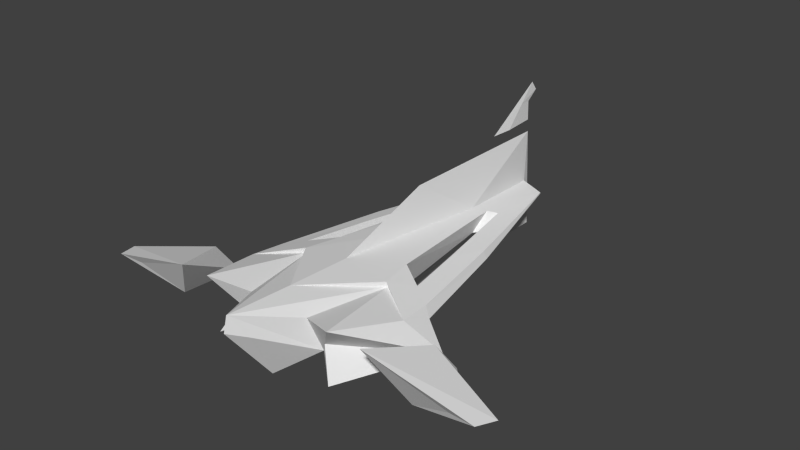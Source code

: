 # Source: TRex.blend  (saved by Blender 2.76.0; exported with 4.5.12 LTS)
import bpy
from mathutils import Matrix  # noqa: F401  (used for matrix-valued properties, if any)

bpy.ops.wm.read_factory_settings(use_empty=True)
scene = bpy.context.scene
scene.name = 'Scene'

# ---- collections
col_collection_1 = bpy.data.collections.new('Collection 1'); scene.collection.children.link(col_collection_1)

# ---- materials (node trees are filled in below, after node groups)
mat_color = bpy.data.materials.new('Color')
mat_color.alpha_threshold = 0.0
mat_color.use_transparent_shadow = False
mat_color.roughness = 0.5
mat_default = bpy.data.materials.new('Default')
mat_default.alpha_threshold = 0.0
mat_default.use_transparent_shadow = False
mat_default.roughness = 0.5
mat_pixelcolor_001 = bpy.data.materials.new('pixelcolor.001')
mat_pixelcolor_001.alpha_threshold = 0.0
mat_pixelcolor_001.use_transparent_shadow = False
mat_pixelcolor_001.roughness = 0.5

# ---- node groups
ng_auto_smooth = bpy.data.node_groups.new('Auto Smooth', 'GeometryNodeTree')
_s = ng_auto_smooth.interface.new_socket(name='Geometry', in_out='OUTPUT', socket_type='NodeSocketGeometry')
_s = ng_auto_smooth.interface.new_socket(name='Geometry', in_out='INPUT', socket_type='NodeSocketGeometry')
_s = ng_auto_smooth.interface.new_socket(name='Angle', in_out='INPUT', socket_type='NodeSocketFloat')
_s.subtype = 'ANGLE'
_s.min_value = 0.0
_s.max_value = 3.142
ng_auto_smooth.is_modifier = True
_N = ng_auto_smooth.nodes; _L = ng_auto_smooth.links
n0 = _N.new('NodeGroupOutput'); n0.name = 'Group Output'; n0.location = (480, -100)
n1 = _N.new('NodeGroupInput'); n1.name = 'Group Input'; n1.location = (-420, -300)
n2 = _N.new('NodeGroupInput'); n2.name = 'Group Input.001'; n2.location = (-60, -100)
n3 = _N.new('GeometryNodeSetShadeSmooth'); n3.name = 'Set Shade Smooth'; n3.location = (120, -100)
n3.domain = 'EDGE'
n4 = _N.new('GeometryNodeSetShadeSmooth'); n4.name = 'Set Shade Smooth.001'; n4.location = (300, -100)
n5 = _N.new('GeometryNodeInputMeshEdgeAngle'); n5.name = 'Edge Angle'; n5.location = (-420, -220)
n6 = _N.new('GeometryNodeInputEdgeSmooth'); n6.name = 'Is Edge Smooth'; n6.location = (-60, -160)
n7 = _N.new('GeometryNodeInputShadeSmooth'); n7.name = 'Is Face Smooth'; n7.location = (-240, -340)
n8 = _N.new('FunctionNodeBooleanMath'); n8.name = 'Boolean Math'; n8.location = (-60, -220)
n9 = _N.new('FunctionNodeCompare'); n9.name = 'Compare'; n9.location = (-240, -180)
n9.operation = 'LESS_EQUAL'
_L.new(n5.outputs[0], n9.inputs[0])
_L.new(n4.outputs[0], n0.inputs[0])
_L.new(n1.outputs[1], n9.inputs[1])
_L.new(n9.outputs[0], n8.inputs[0])
_L.new(n7.outputs[0], n8.inputs[1])
_L.new(n2.outputs[0], n3.inputs[0])
_L.new(n6.outputs[0], n3.inputs[1])
_L.new(n3.outputs[0], n4.inputs[0])
_L.new(n8.outputs[0], n3.inputs[2])
n0.is_active_output = True

# ---- material node trees

# ---- world
world_world = bpy.data.worlds.new('World'); scene.world = world_world
world_world.color = (0.05088, 0.05088, 0.05088)
world_world.use_sun_shadow = False
world_world.sun_shadow_jitter_overblur = 0.0
world_world.cycles.sampling_method = 'MANUAL'
world_world.cycles.sample_map_resolution = 256

# ---- meshes
me_t_rex_hull_000 = bpy.data.meshes.new('t-rex_hull.000')
me_t_rex_hull_000.from_pydata([(0.9591, -0.6594, -0.03188), (0.2992, 2.105, -0.02473), (0.3402, -1.556, 0.1587), (0.7258, -1.725, 0.2576), (0.9291, -0.9797, 0.09129), (0.2992, 2.103, -0.01216), (0.03122, 2.182, 0.02406), (0.1211, 1.101, 0.1222), (0.4188, -0.3186, 0.1773), (0.03124, 2.184, -0.03664), (0.2127, 0.9928, -0.08724), (0.09177, 0.085, -0.17), (0.5024, -0.6781, 0.1319), (0.2934, -0.08689, -0.1456), (0.4071, -1.432, -0.2062), (0.675, -1.669, -0.3384), (1.141, -0.6928, -0.302), (0.09531, -2.006, 0.08475), (0.3209, 1.276, 0.06215), (0.1181, 1.139, -0.09323), (0.8953, -0.6273, 0.06902), (0.4993, -0.7025, 0.1928), (0.5242, -1.54, -0.03583), (0.5543, 0.1754, 0.1016), (0.6818, -0.4875, 0.1203), (0.2348, 1.204, 0.08848), (0.6334, -0.362, -0.1109), (0.7089, 0.5478, -0.02985), (0.5304, 0.1838, -0.07954), (0.4495, -1.065, -0.4599), (0.6724, 0.5437, 0.04301), (0.3344, 1.07, -0.06628), (0.04414, -0.02939, 0.2098), (-0.9591, -0.6594, -0.03188), (-0.2992, 2.105, -0.02473), (-0.3402, -1.556, 0.1587), (-0.7258, -1.725, 0.2576), (-0.9291, -0.9797, 0.09129), (-0.2992, 2.103, -0.01216), (-0.03123, 2.182, 0.02406), (-3.609e-06, 0.2797, -0.5599), (-0.1211, 1.101, 0.1222), (-0.4188, -0.3186, 0.1773), (-0.03123, 2.184, -0.03664), (-0.2127, 0.9928, -0.08724), (-0.09176, 0.085, -0.17), (-0.5024, -0.6781, 0.1319), (-0.2934, -0.08689, -0.1456), (-0.4071, -1.432, -0.2062), (-0.675, -1.669, -0.3384), (-1.141, -0.6928, -0.302), (-0.09531, -2.006, 0.08475), (-0.321, 1.276, 0.06215), (-3.609e-06, -2.148, 0.3315), (-0.1181, 1.139, -0.09323), (-0.8953, -0.6273, 0.06902), (-3.609e-06, -0.6779, 0.2477), (-0.4993, -0.7025, 0.1928), (-3.609e-06, 2.251, 0.5793), (-0.5242, -1.54, -0.03583), (-3.609e-06, -1.404, 0.2848), (-0.5543, 0.1754, 0.1016), (-0.6818, -0.4875, 0.1203), (-0.2348, 1.204, 0.08848), (-3.609e-06, 0.3829, 0.6019), (-0.6334, -0.362, -0.1109), (-3.609e-06, -2.188, 0.1688), (-3.609e-06, 2.333, -0.5604), (-3.609e-06, -1.674, -0.4986), (-0.7089, 0.5478, -0.02985), (-0.5303, 0.1838, -0.07954), (-0.4495, -1.065, -0.4599), (-0.6724, 0.5437, 0.04301), (-0.3344, 1.07, -0.06628), (-0.04414, -0.02939, 0.2098), (-3.609e-06, 2.293, -0.004051)], [], [(53, 66, 17), (16, 4, 3), (9, 6, 5), (1, 9, 5), (5, 6, 7), (6, 75, 58), (75, 6, 9), (17, 68, 14), (40, 19, 11), (13, 11, 19), (10, 13, 19), (25, 5, 7), (12, 60, 53), (2, 12, 53), (14, 68, 40), (22, 14, 15), (58, 64, 7), (6, 58, 7), (60, 12, 21), (22, 15, 16), (16, 29, 40), (12, 3, 4), (3, 22, 16), (16, 0, 4), (29, 15, 14), (14, 2, 53), (17, 14, 53), (2, 3, 12), (21, 12, 4), (60, 21, 56), (29, 16, 15), (40, 11, 13), (23, 28, 26), (24, 23, 26), (17, 66, 68), (26, 0, 16), (23, 18, 28), (29, 14, 40), (24, 20, 23), (0, 26, 28), (0, 20, 4), (4, 20, 24), (21, 4, 24), (24, 8, 21), (40, 13, 26), (16, 40, 26), (1, 27, 31), (24, 26, 13), (8, 24, 13), (8, 13, 10), (32, 56, 21), (21, 8, 32), (9, 67, 75), (67, 9, 19), (8, 7, 32), (27, 30, 20), (0, 27, 20), (64, 32, 7), (40, 67, 19), (10, 19, 1), (18, 30, 5), (1, 19, 9), (18, 31, 28), (20, 30, 23), (8, 25, 7), (27, 0, 28), (23, 30, 18), (28, 31, 27), (25, 10, 31), (18, 25, 31), (1, 31, 10), (25, 8, 10), (64, 56, 32), (5, 25, 18), (27, 1, 5, 30), (2, 14, 22), (3, 2, 22), (53, 51, 66), (50, 36, 37), (43, 38, 39), (34, 38, 43), (38, 41, 39), (39, 58, 75), (75, 43, 39), (51, 48, 68), (40, 45, 54), (47, 54, 45), (44, 54, 47), (63, 41, 38), (46, 53, 60), (35, 53, 46), (48, 40, 68), (59, 49, 48), (58, 41, 64), (39, 41, 58), (60, 57, 46), (59, 50, 49), (50, 40, 71), (46, 37, 36), (36, 50, 59), (50, 37, 33), (71, 48, 49), (48, 53, 35), (51, 53, 48), (35, 46, 36), (57, 37, 46), (60, 56, 57), (71, 49, 50), (40, 47, 45), (61, 65, 70), (62, 65, 61), (51, 68, 66), (65, 50, 33), (61, 70, 52), (71, 40, 48), (62, 61, 55), (33, 70, 65), (33, 37, 55), (37, 62, 55), (57, 62, 37), (62, 57, 42), (40, 65, 47), (50, 65, 40), (34, 73, 69), (62, 47, 65), (42, 47, 62), (42, 44, 47), (74, 57, 56), (57, 74, 42), (43, 75, 67), (67, 54, 43), (42, 74, 41), (69, 55, 72), (33, 55, 69), (64, 41, 74), (40, 54, 67), (44, 34, 54), (52, 38, 72), (34, 43, 54), (52, 70, 73), (55, 61, 72), (42, 41, 63), (69, 70, 33), (61, 52, 72), (70, 69, 73), (63, 73, 44), (52, 73, 63), (34, 44, 73), (63, 44, 42), (64, 74, 56), (38, 52, 63), (69, 72, 38, 34), (35, 59, 48), (36, 59, 35)])
me_t_rex_hull_000.polygons.foreach_set('material_index', [1, 1, 1, 1, 0, 1, 1, 1, 1, 1, 1, 0, 1, 1, 1, 1, 1, 1, 1, 1, 1, 1, 1, 1, 1, 1, 1, 1, 1, 0, 1, 1, 1, 1, 1, 1, 1, 1, 0, 1, 1, 0, 0, 0, 1, 1, 1, 1, 1, 1, 0, 0, 1, 1, 0, 1, 1, 1, 1, 1, 0, 1, 1, 0, 0, 1, 0, 1, 1, 1, 1, 1, 1, 0, 1, 1, 1, 1, 1, 1, 1, 0, 1, 1, 1, 1, 1, 1, 0, 1, 1, 1, 1, 1, 1, 1, 1, 1, 1, 1, 1, 1, 1, 1, 1, 1, 0, 1, 1, 1, 1, 1, 1, 1, 1, 0, 1, 1, 0, 0, 0, 1, 1, 1, 1, 1, 1, 0, 0, 1, 1, 0, 1, 1, 1, 1, 1, 0, 1, 1, 0, 0, 1, 0, 1, 1, 1, 1, 1, 1, 0, 1, 1, 1])
_uv = me_t_rex_hull_000.uv_layers.new(name='UVMap')
_uv.uv.foreach_set('vector', [0.5191, 0.6033, 0.5339, 0.6151, 0.5247, 0.6365, 0.4108, 0.3334, 0.457, 0.3681, 0.4745, 0.454, 0.4004, 0.5664, 0.394, 0.5643, 0.399, 0.5437, 0.4004, 0.544, 0.4004, 0.5664, 0.399, 0.5437, 0.1496, 0.01317, 0.1813, 0.01035, 0.1478, 0.1312, 0.3844, 0.5623, 0.386, 0.5754, 0.3206, 0.5646, 0.5748, 0.331, 0.5779, 0.3438, 0.571, 0.3438, 0.5247, 0.6365, 0.5339, 0.7117, 0.4975, 0.7064, 0.6044, 0.5963, 0.65, 0.4957, 0.6483, 0.6171, 0.5012, 0.2727, 0.4825, 0.2487, 0.5103, 0.1303, 0.5175, 0.149, 0.5012, 0.2727, 0.5103, 0.1303, 0.1374, 0.1168, 0.1496, 0.01317, 0.1478, 0.1312, 0.4028, 0.05936, 0.3187, 0.117, 0.2333, 0.1171, 0.3024, 0.07811, 0.4028, 0.05936, 0.2333, 0.1171, 0.1031, 0.6272, 0.04958, 0.6436, 0.1031, 0.4256, 0.5873, 0.2866, 0.5718, 0.2655, 0.6142, 0.2553, 0.3206, 0.5646, 0.3359, 0.3502, 0.3851, 0.437, 0.3844, 0.5623, 0.3206, 0.5646, 0.3851, 0.437, 0.3997, 0.3427, 0.3997, 0.4276, 0.394, 0.4228, 0.5418, 0.6176, 0.579, 0.6033, 0.579, 0.7133, 0.571, 0.09964, 0.6605, 0.08428, 0.6605, 0.2473, 0.4028, 0.05936, 0.2823, 0.03357, 0.3688, 0.01035, 0.7479, 0.3195, 0.7178, 0.3096, 0.7479, 0.1946, 0.4108, 0.3334, 0.4445, 0.3306, 0.457, 0.3681, 0.2041, 0.5744, 0.2041, 0.6454, 0.1779, 0.6103, 0.4975, 0.7064, 0.4825, 0.6641, 0.5191, 0.6033, 0.5247, 0.6365, 0.4975, 0.7064, 0.5191, 0.6033, 0.3024, 0.07811, 0.2823, 0.03357, 0.4028, 0.05936, 0.394, 0.4366, 0.4014, 0.4356, 0.4014, 0.4951, 0.1075, 0.4176, 0.06664, 0.3269, 0.1231, 0.3354, 0.6605, 0.08428, 0.571, 0.09964, 0.6575, 0.01035, 0.6044, 0.5963, 0.6483, 0.6171, 0.649, 0.6379, 0.7478, 0.6361, 0.7285, 0.642, 0.7234, 0.5886, 0.7478, 0.57, 0.7478, 0.6361, 0.7234, 0.5886, 0.5247, 0.6365, 0.5339, 0.6151, 0.5339, 0.7117, 0.6492, 0.6713, 0.6548, 0.707, 0.6216, 0.7134, 0.7478, 0.6361, 0.7475, 0.7476, 0.7285, 0.642, 0.2041, 0.5744, 0.1779, 0.6103, 0.1878, 0.4256, 0.05097, 0.2981, 0.02417, 0.3088, 0.07949, 0.226, 0.5631, 0.3525, 0.5331, 0.3116, 0.5344, 0.2476, 0.4445, 0.3306, 0.4572, 0.3274, 0.457, 0.3681, 0.01279, 0.348, 0.02417, 0.3088, 0.05097, 0.2981, 0.06664, 0.3269, 0.01279, 0.348, 0.05097, 0.2981, 0.05097, 0.2981, 0.08392, 0.2852, 0.06664, 0.3269, 0.6044, 0.5963, 0.649, 0.6379, 0.6492, 0.6713, 0.6216, 0.7134, 0.6044, 0.5963, 0.6492, 0.6713, 0.5534, 0.02546, 0.5631, 0.2106, 0.5331, 0.143, 0.01698, 0.7004, 0.01279, 0.6711, 0.03977, 0.6516, 0.03977, 0.696, 0.01698, 0.7004, 0.03977, 0.6516, 0.7513, 0.1866, 0.7178, 0.1577, 0.7308, 0.0336, 0.1321, 0.2611, 0.1231, 0.3354, 0.06664, 0.3269, 0.06664, 0.3269, 0.08392, 0.2852, 0.1321, 0.2611, 0.6513, 0.3749, 0.5916, 0.3605, 0.6548, 0.362, 0.5916, 0.3605, 0.6513, 0.3749, 0.65, 0.4957, 0.08392, 0.2852, 0.1478, 0.1312, 0.1321, 0.2611, 0.4563, 0.1909, 0.4651, 0.1918, 0.4572, 0.3274, 0.4445, 0.3306, 0.4563, 0.1909, 0.4572, 0.3274, 0.3359, 0.3502, 0.3848, 0.3068, 0.3851, 0.437, 0.6044, 0.5963, 0.5916, 0.3605, 0.65, 0.4957, 0.5175, 0.149, 0.5103, 0.1303, 0.5534, 0.02546, 0.1293, 0.1065, 0.07428, 0.1814, 0.1496, 0.01317, 0.5534, 0.02546, 0.5103, 0.1303, 0.5251, 0.01035, 0.7475, 0.7476, 0.7335, 0.7316, 0.7285, 0.642, 0.02417, 0.3088, 0.07428, 0.1814, 0.07949, 0.226, 0.08392, 0.2852, 0.1374, 0.1168, 0.1478, 0.1312, 0.5631, 0.2106, 0.5631, 0.3525, 0.5344, 0.2476, 0.07949, 0.226, 0.07428, 0.1814, 0.1293, 0.1065, 0.5344, 0.2476, 0.5331, 0.143, 0.5631, 0.2106, 0.09254, 0.6614, 0.09254, 0.6842, 0.07977, 0.6737, 0.08387, 0.6516, 0.09254, 0.6614, 0.07977, 0.6737, 0.5534, 0.02546, 0.5331, 0.143, 0.5175, 0.149, 0.7513, 0.01035, 0.7513, 0.1866, 0.7308, 0.0336, 0.3359, 0.3502, 0.386, 0.2323, 0.3848, 0.3068, 0.1496, 0.01317, 0.1374, 0.1168, 0.1293, 0.1065, 0.4563, 0.1909, 0.4731, 0.01035, 0.4745, 0.01071, 0.4651, 0.1918, 0.571, 0.3101, 0.5718, 0.2655, 0.5873, 0.2866, 0.6142, 0.323, 0.571, 0.3101, 0.5873, 0.2866, 0.2201, 0.5821, 0.2399, 0.6102, 0.2172, 0.5998, 0.389, 0.5834, 0.3206, 0.7046, 0.3453, 0.6257, 0.7089, 0.6528, 0.7023, 0.6225, 0.7154, 0.6511, 0.7009, 0.6229, 0.7023, 0.6225, 0.7089, 0.6528, 0.2169, 0.02613, 0.175, 0.1364, 0.1883, 0.0117, 0.2121, 0.4862, 0.2217, 0.4256, 0.2217, 0.4919, 0.7126, 0.6619, 0.7089, 0.6528, 0.7154, 0.6511, 0.2399, 0.6102, 0.3126, 0.6458, 0.261, 0.6827, 0.4693, 0.6357, 0.4235, 0.6539, 0.4142, 0.5644, 0.2518, 0.3116, 0.2604, 0.4541, 0.2333, 0.3356, 0.2676, 0.4355, 0.2604, 0.4541, 0.2518, 0.3116, 0.1901, 0.127, 0.175, 0.1364, 0.2169, 0.02613, 0.4028, 0.175, 0.2333, 0.1171, 0.3187, 0.117, 0.3024, 0.1564, 0.2333, 0.1171, 0.4028, 0.175, 0.01279, 0.6045, 0.1031, 0.4256, 0.04958, 0.6436, 0.04773, 0.6768, 0.07182, 0.6516, 0.07182, 0.6796, 0.111, 0.44, 0.1645, 0.5134, 0.1235, 0.5981, 0.1699, 0.4256, 0.1645, 0.5134, 0.111, 0.44, 0.4005, 0.3347, 0.394, 0.2359, 0.4005, 0.2323, 0.3599, 0.704, 0.389, 0.5834, 0.389, 0.7017, 0.4825, 0.4975, 0.5837, 0.3605, 0.5685, 0.5224, 0.4028, 0.175, 0.3688, 0.2243, 0.2823, 0.2007, 0.3206, 0.7046, 0.389, 0.5834, 0.3599, 0.704, 0.6628, 0.3702, 0.7154, 0.3605, 0.6984, 0.382, 0.5685, 0.5224, 0.5837, 0.5611, 0.5594, 0.5953, 0.3126, 0.6458, 0.2201, 0.5821, 0.2963, 0.6041, 0.2399, 0.6102, 0.2201, 0.5821, 0.3126, 0.6458, 0.3024, 0.1564, 0.4028, 0.175, 0.2823, 0.2007, 0.394, 0.5324, 0.4006, 0.5031, 0.4006, 0.5357, 0.1075, 0.4176, 0.1231, 0.3354, 0.1789, 0.3486, 0.5685, 0.5224, 0.5594, 0.5953, 0.4825, 0.4975, 0.7099, 0.01035, 0.6708, 0.07049, 0.6685, 0.04014, 0.7495, 0.4863, 0.7234, 0.5461, 0.7287, 0.4841, 0.7495, 0.562, 0.7234, 0.5461, 0.7495, 0.4863, 0.2399, 0.6102, 0.261, 0.6827, 0.2172, 0.5998, 0.6755, 0.1206, 0.7099, 0.1848, 0.6747, 0.1718, 0.7495, 0.4863, 0.7287, 0.4841, 0.7482, 0.3605, 0.7557, 0.7226, 0.7731, 0.57, 0.7731, 0.7706, 0.2042, 0.3276, 0.2041, 0.25, 0.2254, 0.3476, 0.3126, 0.2323, 0.2844, 0.337, 0.2834, 0.2729, 0.6984, 0.382, 0.7154, 0.3605, 0.7114, 0.3872, 0.2216, 0.3882, 0.2042, 0.3276, 0.2254, 0.3476, 0.1789, 0.3486, 0.2042, 0.3276, 0.2216, 0.3882, 0.2042, 0.3276, 0.1789, 0.3486, 0.1781, 0.3034, 0.7099, 0.01035, 0.6755, 0.1206, 0.6708, 0.07049, 0.7099, 0.1848, 0.6755, 0.1206, 0.7099, 0.01035, 0.3029, 0.5591, 0.283, 0.4415, 0.3126, 0.3741, 0.6322, 0.3209, 0.6586, 0.2553, 0.6586, 0.3056, 0.6222, 0.2858, 0.6586, 0.2553, 0.6322, 0.3209, 0.7053, 0.1928, 0.6834, 0.298, 0.6685, 0.2153, 0.142, 0.263, 0.1789, 0.3486, 0.1231, 0.3354, 0.1789, 0.3486, 0.142, 0.263, 0.1781, 0.3034, 0.2121, 0.501, 0.2218, 0.4999, 0.2218, 0.563, 0.4693, 0.462, 0.4142, 0.5644, 0.4108, 0.4838, 0.1781, 0.3034, 0.142, 0.263, 0.175, 0.1364, 0.698, 0.4838, 0.7114, 0.3872, 0.7073, 0.4849, 0.6984, 0.382, 0.7114, 0.3872, 0.698, 0.4838, 0.1235, 0.5981, 0.1645, 0.5134, 0.1671, 0.617, 0.4693, 0.6357, 0.4142, 0.5644, 0.4693, 0.462, 0.2676, 0.4355, 0.3029, 0.5591, 0.2604, 0.4541, 0.2015, 0.1204, 0.2169, 0.02613, 0.2254, 0.2105, 0.3029, 0.5591, 0.2747, 0.5741, 0.2604, 0.4541, 0.7482, 0.3605, 0.7287, 0.4841, 0.7326, 0.3832, 0.2254, 0.3476, 0.2041, 0.25, 0.2254, 0.2105, 0.1781, 0.3034, 0.175, 0.1364, 0.1901, 0.127, 0.3126, 0.3741, 0.2844, 0.337, 0.3126, 0.2323, 0.2041, 0.25, 0.2015, 0.1204, 0.2254, 0.2105, 0.2844, 0.337, 0.3126, 0.3741, 0.283, 0.4415, 0.6814, 0.3416, 0.6685, 0.3289, 0.6814, 0.3188, 0.6724, 0.351, 0.6685, 0.3289, 0.6814, 0.3416, 0.3029, 0.5591, 0.2676, 0.4355, 0.283, 0.4415, 0.7053, 0.3108, 0.6834, 0.298, 0.7053, 0.1928, 0.1235, 0.5981, 0.1671, 0.617, 0.1699, 0.676, 0.2169, 0.02613, 0.2015, 0.1204, 0.1901, 0.127, 0.698, 0.4838, 0.7073, 0.4849, 0.7023, 0.6225, 0.7009, 0.6229, 0.2963, 0.6041, 0.3126, 0.6228, 0.3126, 0.6458, 0.3126, 0.5832, 0.3126, 0.6228, 0.2963, 0.6041])
_ca = me_t_rex_hull_000.color_attributes.new('Col', 'BYTE_COLOR', 'CORNER')
_ca.data.foreach_set('color', [1.0, 1.0, 1.0, 1.0, 1.0, 1.0, 1.0, 1.0, 1.0, 1.0, 1.0, 1.0, 0.04971, 0.04667, 0.05448, 1.0, 0.07819, 0.07421, 0.0865, 1.0, 0.04971, 0.04667, 0.05448, 1.0, 0.159, 0.162, 0.107, 1.0, 0.159, 0.162, 0.107, 1.0, 0.2159, 0.2195, 0.1441, 1.0, 0.2195, 0.2232, 0.147, 1.0, 0.1812, 0.1812, 0.1441, 1.0, 0.2159, 0.2195, 0.1441, 1.0, 0.7991, 0.0331, 0.1274, 1.0, 0.7605, 0.002732, 0.06125, 1.0, 0.7605, 0.002732, 0.06125, 1.0, 0.04971, 0.04667, 0.05448, 1.0, 0.04971, 0.04667, 0.05448, 1.0, 0.07819, 0.07421, 0.0865, 1.0, 0.04971, 0.04667, 0.05448, 1.0, 0.04971, 0.04667, 0.05448, 1.0, 0.04971, 0.04667, 0.05448, 1.0, 0.0382, 0.0356, 0.04231, 1.0, 0.04971, 0.04667, 0.05448, 1.0, 0.0382, 0.0356, 0.04231, 1.0, 0.0382, 0.0356, 0.04231, 1.0, 0.04971, 0.04667, 0.05448, 1.0, 0.0382, 0.0356, 0.04231, 1.0, 0.0382, 0.0356, 0.04231, 1.0, 0.0382, 0.0356, 0.04231, 1.0, 0.0382, 0.0356, 0.04231, 1.0, 0.0382, 0.0356, 0.04231, 1.0, 0.0382, 0.0356, 0.04231, 1.0, 0.0382, 0.0356, 0.04231, 1.0, 0.7605, 0.002732, 0.06125, 1.0, 0.7991, 0.0331, 0.1274, 1.0, 0.7605, 0.002732, 0.06125, 1.0, 0.0382, 0.0356, 0.04231, 1.0, 0.04971, 0.04667, 0.05448, 1.0, 0.07819, 0.07421, 0.0865, 1.0, 0.0382, 0.0356, 0.04231, 1.0, 0.0382, 0.0356, 0.04231, 1.0, 0.04971, 0.04667, 0.05448, 1.0, 0.0382, 0.0356, 0.04231, 1.0, 0.04971, 0.04667, 0.05448, 1.0, 0.04971, 0.04667, 0.05448, 1.0, 0.04971, 0.04667, 0.05448, 1.0, 0.0382, 0.0356, 0.04231, 1.0, 0.04971, 0.04667, 0.05448, 1.0, 0.04519, 0.04231, 0.04971, 1.0, 0.04519, 0.04231, 0.04971, 1.0, 0.04519, 0.04231, 0.04971, 1.0, 0.04971, 0.04667, 0.05448, 1.0, 0.07819, 0.07421, 0.0865, 1.0, 0.04971, 0.04667, 0.05448, 1.0, 0.04971, 0.04667, 0.05448, 1.0, 0.0382, 0.0356, 0.04231, 1.0, 0.0382, 0.0356, 0.04231, 1.0, 0.0382, 0.0356, 0.04231, 1.0, 0.08022, 0.07619, 0.0865, 1.0, 0.0382, 0.0356, 0.04231, 1.0, 0.04971, 0.04667, 0.05448, 1.0, 0.04971, 0.04667, 0.05448, 1.0, 0.04971, 0.04667, 0.05448, 1.0, 0.0382, 0.0356, 0.04231, 1.0, 0.04971, 0.04667, 0.05448, 1.0, 0.04971, 0.04667, 0.05448, 1.0, 0.0382, 0.0356, 0.04231, 1.0, 0.0382, 0.0356, 0.04231, 1.0, 0.0382, 0.0356, 0.04231, 1.0, 0.2195, 0.2232, 0.147, 1.0, 0.159, 0.162, 0.107, 1.0, 0.117, 0.117, 0.07819, 1.0, 0.04971, 0.04667, 0.05448, 1.0, 0.04971, 0.04667, 0.05448, 1.0, 0.0382, 0.0356, 0.04231, 1.0, 0.0382, 0.0356, 0.04231, 1.0, 0.04971, 0.04667, 0.05448, 1.0, 0.04971, 0.04667, 0.05448, 1.0, 0.05127, 0.04817, 0.05613, 1.0, 0.03955, 0.03689, 0.04374, 1.0, 0.04971, 0.04667, 0.05448, 1.0, 0.0382, 0.0356, 0.04231, 1.0, 0.04971, 0.04667, 0.05448, 1.0, 0.0382, 0.0356, 0.04231, 1.0, 0.0382, 0.0356, 0.04231, 1.0, 0.0382, 0.0356, 0.04231, 1.0, 0.04971, 0.04667, 0.05448, 1.0, 0.7913, 0.02624, 0.1248, 1.0, 0.7529, 0.002732, 0.06125, 1.0, 0.7605, 0.002732, 0.06125, 1.0, 0.04971, 0.04667, 0.05448, 1.0, 0.04971, 0.04667, 0.05448, 1.0, 0.0382, 0.0356, 0.04231, 1.0, 0.0382, 0.0356, 0.04231, 1.0, 0.0382, 0.0356, 0.04231, 1.0, 0.0382, 0.0356, 0.04231, 1.0, 0.04971, 0.04667, 0.05448, 1.0, 0.04971, 0.04667, 0.05448, 1.0, 0.04971, 0.04667, 0.05448, 1.0, 0.0382, 0.0356, 0.04231, 1.0, 0.04971, 0.04667, 0.05448, 1.0, 0.04231, 0.03955, 0.04667, 1.0, 1.0, 1.0, 1.0, 1.0, 1.0, 1.0, 1.0, 1.0, 1.0, 1.0, 1.0, 1.0, 0.0382, 0.0356, 0.04231, 1.0, 0.0382, 0.0356, 0.04231, 1.0, 0.04971, 0.04667, 0.05448, 1.0, 0.04971, 0.04667, 0.05448, 1.0, 0.04092, 0.0382, 0.04519, 1.0, 0.04971, 0.04667, 0.05448, 1.0, 0.04971, 0.04667, 0.05448, 1.0, 0.0382, 0.0356, 0.04231, 1.0, 0.0382, 0.0356, 0.04231, 1.0, 0.7605, 0.002732, 0.06125, 1.0, 0.7605, 0.002732, 0.06125, 1.0, 0.7605, 0.002732, 0.06125, 1.0, 0.0382, 0.0356, 0.04231, 1.0, 0.0382, 0.0356, 0.04231, 1.0, 0.0382, 0.0356, 0.04231, 1.0, 0.159, 0.162, 0.107, 1.0, 0.159, 0.162, 0.107, 1.0, 0.1221, 0.1221, 0.08022, 1.0, 0.7913, 0.02315, 0.117, 1.0, 0.7605, 0.002732, 0.06125, 1.0, 0.7605, 0.002732, 0.06125, 1.0, 0.7529, 0.002732, 0.06125, 1.0, 0.7913, 0.02315, 0.117, 1.0, 0.7605, 0.002732, 0.06125, 1.0, 0.7605, 0.002732, 0.06125, 1.0, 0.7379, 0.002732, 0.06125, 1.0, 0.7529, 0.002732, 0.06125, 1.0, 0.0382, 0.0356, 0.04231, 1.0, 0.0382, 0.0356, 0.04231, 1.0, 0.0382, 0.0356, 0.04231, 1.0, 0.06125, 0.05781, 0.06848, 1.0, 0.07819, 0.07421, 0.0865, 1.0, 0.0382, 0.0356, 0.04231, 1.0, 0.0382, 0.0356, 0.04231, 1.0, 0.0382, 0.0356, 0.04231, 1.0, 0.0382, 0.0356, 0.04231, 1.0, 0.0382, 0.0356, 0.04231, 1.0, 0.0382, 0.0356, 0.04231, 1.0, 0.0382, 0.0356, 0.04231, 1.0, 0.0382, 0.0356, 0.04231, 1.0, 0.0382, 0.0356, 0.04231, 1.0, 0.0382, 0.0356, 0.04231, 1.0, 0.0382, 0.0356, 0.04231, 1.0, 0.0382, 0.0356, 0.04231, 1.0, 0.0382, 0.0356, 0.04231, 1.0, 0.7605, 0.002732, 0.06125, 1.0, 0.7605, 0.002732, 0.06125, 1.0, 0.7529, 0.002732, 0.06125, 1.0, 0.7529, 0.002732, 0.06125, 1.0, 0.7379, 0.002732, 0.06125, 1.0, 0.7605, 0.002732, 0.06125, 1.0, 0.04971, 0.04667, 0.05448, 1.0, 0.0382, 0.0356, 0.04231, 1.0, 0.04971, 0.04667, 0.05448, 1.0, 0.0382, 0.0356, 0.04231, 1.0, 0.04971, 0.04667, 0.05448, 1.0, 0.04971, 0.04667, 0.05448, 1.0, 0.7379, 0.002732, 0.06125, 1.0, 0.7605, 0.002732, 0.06125, 1.0, 0.7605, 0.002732, 0.06125, 1.0, 0.147, 0.15, 0.0999, 1.0, 0.1559, 0.159, 0.1046, 1.0, 0.1651, 0.159, 0.1119, 1.0, 0.159, 0.162, 0.107, 1.0, 0.147, 0.15, 0.0999, 1.0, 0.159, 0.162, 0.107, 1.0, 0.07819, 0.07421, 0.0865, 1.0, 0.04971, 0.04667, 0.05448, 1.0, 0.04971, 0.04667, 0.05448, 1.0, 0.07819, 0.07421, 0.0865, 1.0, 0.05781, 0.05448, 0.0648, 1.0, 0.04971, 0.04667, 0.05448, 1.0, 0.0382, 0.0356, 0.04231, 1.0, 0.0382, 0.0356, 0.04231, 1.0, 0.0382, 0.0356, 0.04231, 1.0, 0.7605, 0.002732, 0.06125, 1.0, 0.7605, 0.002732, 0.06125, 1.0, 0.7913, 0.0331, 0.1274, 1.0, 0.0382, 0.0356, 0.04231, 1.0, 0.0382, 0.0356, 0.04231, 1.0, 0.04971, 0.04667, 0.05448, 1.0, 0.04092, 0.0382, 0.04519, 1.0, 0.0382, 0.0356, 0.04231, 1.0, 0.04971, 0.04667, 0.05448, 1.0, 0.7605, 0.002732, 0.06125, 1.0, 0.7605, 0.002732, 0.06125, 1.0, 0.7605, 0.002732, 0.06125, 1.0, 0.7379, 0.002732, 0.06125, 1.0, 0.7605, 0.002732, 0.06125, 1.0, 0.7605, 0.002732, 0.06125, 1.0, 0.0382, 0.0356, 0.04231, 1.0, 0.0382, 0.0356, 0.04231, 1.0, 0.0382, 0.0356, 0.04231, 1.0, 0.7605, 0.002732, 0.06125, 1.0, 0.7605, 0.002732, 0.06125, 1.0, 0.7605, 0.002732, 0.06125, 1.0, 0.0382, 0.0356, 0.04231, 1.0, 0.0382, 0.0356, 0.04231, 1.0, 0.0382, 0.0356, 0.04231, 1.0, 0.04374, 0.04092, 0.04817, 1.0, 0.0382, 0.0356, 0.04231, 1.0, 0.0382, 0.0356, 0.04231, 1.0, 0.04092, 0.0382, 0.04519, 1.0, 0.04374, 0.04092, 0.04817, 1.0, 0.0382, 0.0356, 0.04231, 1.0, 0.0382, 0.0356, 0.04231, 1.0, 0.0382, 0.0356, 0.04231, 1.0, 0.0382, 0.0356, 0.04231, 1.0, 0.04374, 0.04092, 0.04817, 1.0, 0.0382, 0.0356, 0.04231, 1.0, 0.0382, 0.0356, 0.04231, 1.0, 0.07819, 0.07421, 0.0865, 1.0, 0.04971, 0.04667, 0.05448, 1.0, 0.04971, 0.04667, 0.05448, 1.0, 0.7913, 0.0331, 0.1274, 1.0, 0.7605, 0.002732, 0.06125, 1.0, 0.7605, 0.002732, 0.06125, 1.0, 0.147, 0.15, 0.0999, 1.0, 0.2195, 0.2232, 0.147, 1.0, 0.2159, 0.2195, 0.1441, 1.0, 0.1559, 0.159, 0.1046, 1.0, 0.04971, 0.04667, 0.05448, 1.0, 0.0382, 0.0356, 0.04231, 1.0, 0.04971, 0.04667, 0.05448, 1.0, 0.07819, 0.07421, 0.0865, 1.0, 0.04971, 0.04667, 0.05448, 1.0, 0.04971, 0.04667, 0.05448, 1.0, 1.0, 1.0, 1.0, 1.0, 1.0, 1.0, 1.0, 1.0, 1.0, 1.0, 1.0, 1.0, 0.04971, 0.04667, 0.05448, 1.0, 0.04971, 0.04667, 0.05448, 1.0, 0.07819, 0.07421, 0.0865, 1.0, 0.159, 0.162, 0.107, 1.0, 0.2159, 0.2195, 0.1441, 1.0, 0.159, 0.162, 0.107, 1.0, 0.2195, 0.2232, 0.147, 1.0, 0.2159, 0.2195, 0.1441, 1.0, 0.1812, 0.1812, 0.1441, 1.0, 0.7991, 0.0331, 0.1274, 1.0, 0.7605, 0.002732, 0.06125, 1.0, 0.7605, 0.002732, 0.06125, 1.0, 0.04971, 0.04667, 0.05448, 1.0, 0.07819, 0.07421, 0.0865, 1.0, 0.04971, 0.04667, 0.05448, 1.0, 0.04971, 0.04667, 0.05448, 1.0, 0.04971, 0.04667, 0.05448, 1.0, 0.04971, 0.04667, 0.05448, 1.0, 0.0382, 0.0356, 0.04231, 1.0, 0.0382, 0.0356, 0.04231, 1.0, 0.04971, 0.04667, 0.05448, 1.0, 0.0382, 0.0356, 0.04231, 1.0, 0.0382, 0.0356, 0.04231, 1.0, 0.04971, 0.04667, 0.05448, 1.0, 0.0382, 0.0356, 0.04231, 1.0, 0.0382, 0.0356, 0.04231, 1.0, 0.0382, 0.0356, 0.04231, 1.0, 0.0382, 0.0356, 0.04231, 1.0, 0.0382, 0.0356, 0.04231, 1.0, 0.0382, 0.0356, 0.04231, 1.0, 0.7605, 0.002732, 0.06125, 1.0, 0.7605, 0.002732, 0.06125, 1.0, 0.7991, 0.0331, 0.1274, 1.0, 0.0382, 0.0356, 0.04231, 1.0, 0.07819, 0.07421, 0.0865, 1.0, 0.04971, 0.04667, 0.05448, 1.0, 0.0382, 0.0356, 0.04231, 1.0, 0.04971, 0.04667, 0.05448, 1.0, 0.0382, 0.0356, 0.04231, 1.0, 0.0382, 0.0356, 0.04231, 1.0, 0.04971, 0.04667, 0.05448, 1.0, 0.04971, 0.04667, 0.05448, 1.0, 0.04971, 0.04667, 0.05448, 1.0, 0.04971, 0.04667, 0.05448, 1.0, 0.0382, 0.0356, 0.04231, 1.0, 0.04519, 0.04231, 0.04971, 1.0, 0.04519, 0.04231, 0.04971, 1.0, 0.04519, 0.04231, 0.04971, 1.0, 0.04971, 0.04667, 0.05448, 1.0, 0.04971, 0.04667, 0.05448, 1.0, 0.07819, 0.07421, 0.0865, 1.0, 0.04971, 0.04667, 0.05448, 1.0, 0.0382, 0.0356, 0.04231, 1.0, 0.0382, 0.0356, 0.04231, 1.0, 0.0382, 0.0356, 0.04231, 1.0, 0.0382, 0.0356, 0.04231, 1.0, 0.08022, 0.07619, 0.0865, 1.0, 0.04971, 0.04667, 0.05448, 1.0, 0.04971, 0.04667, 0.05448, 1.0, 0.04971, 0.04667, 0.05448, 1.0, 0.0382, 0.0356, 0.04231, 1.0, 0.04971, 0.04667, 0.05448, 1.0, 0.04971, 0.04667, 0.05448, 1.0, 0.0382, 0.0356, 0.04231, 1.0, 0.0382, 0.0356, 0.04231, 1.0, 0.0382, 0.0356, 0.04231, 1.0, 0.2195, 0.2232, 0.147, 1.0, 0.117, 0.117, 0.07819, 1.0, 0.159, 0.162, 0.107, 1.0, 0.04971, 0.04667, 0.05448, 1.0, 0.0382, 0.0356, 0.04231, 1.0, 0.04971, 0.04667, 0.05448, 1.0, 0.0382, 0.0356, 0.04231, 1.0, 0.04971, 0.04667, 0.05448, 1.0, 0.04971, 0.04667, 0.05448, 1.0, 0.05127, 0.04817, 0.05613, 1.0, 0.04971, 0.04667, 0.05448, 1.0, 0.03955, 0.03689, 0.04374, 1.0, 0.0382, 0.0356, 0.04231, 1.0, 0.0382, 0.0356, 0.04231, 1.0, 0.04971, 0.04667, 0.05448, 1.0, 0.0382, 0.0356, 0.04231, 1.0, 0.04971, 0.04667, 0.05448, 1.0, 0.0382, 0.0356, 0.04231, 1.0, 0.7913, 0.02624, 0.1248, 1.0, 0.7605, 0.002732, 0.06125, 1.0, 0.7529, 0.002732, 0.06125, 1.0, 0.04971, 0.04667, 0.05448, 1.0, 0.0382, 0.0356, 0.04231, 1.0, 0.04971, 0.04667, 0.05448, 1.0, 0.0382, 0.0356, 0.04231, 1.0, 0.0382, 0.0356, 0.04231, 1.0, 0.0382, 0.0356, 0.04231, 1.0, 0.04971, 0.04667, 0.05448, 1.0, 0.04971, 0.04667, 0.05448, 1.0, 0.04971, 0.04667, 0.05448, 1.0, 0.0382, 0.0356, 0.04231, 1.0, 0.04231, 0.03955, 0.04667, 1.0, 0.04971, 0.04667, 0.05448, 1.0, 1.0, 1.0, 1.0, 1.0, 1.0, 1.0, 1.0, 1.0, 1.0, 1.0, 1.0, 1.0, 0.0382, 0.0356, 0.04231, 1.0, 0.04971, 0.04667, 0.05448, 1.0, 0.0382, 0.0356, 0.04231, 1.0, 0.04971, 0.04667, 0.05448, 1.0, 0.04971, 0.04667, 0.05448, 1.0, 0.04092, 0.0382, 0.04519, 1.0, 0.04971, 0.04667, 0.05448, 1.0, 0.0382, 0.0356, 0.04231, 1.0, 0.0382, 0.0356, 0.04231, 1.0, 0.7605, 0.002732, 0.06125, 1.0, 0.7605, 0.002732, 0.06125, 1.0, 0.7605, 0.002732, 0.06125, 1.0, 0.0382, 0.0356, 0.04231, 1.0, 0.0382, 0.0356, 0.04231, 1.0, 0.0382, 0.0356, 0.04231, 1.0, 0.159, 0.162, 0.107, 1.0, 0.1221, 0.1221, 0.08022, 1.0, 0.159, 0.162, 0.107, 1.0, 0.7913, 0.02315, 0.117, 1.0, 0.7605, 0.002732, 0.06125, 1.0, 0.7605, 0.002732, 0.06125, 1.0, 0.7529, 0.002732, 0.06125, 1.0, 0.7605, 0.002732, 0.06125, 1.0, 0.7913, 0.02315, 0.117, 1.0, 0.7605, 0.002732, 0.06125, 1.0, 0.7529, 0.002732, 0.06125, 1.0, 0.7379, 0.002732, 0.06125, 1.0, 0.0382, 0.0356, 0.04231, 1.0, 0.0382, 0.0356, 0.04231, 1.0, 0.0382, 0.0356, 0.04231, 1.0, 0.06125, 0.05781, 0.06848, 1.0, 0.0382, 0.0356, 0.04231, 1.0, 0.07819, 0.07421, 0.0865, 1.0, 0.0382, 0.0356, 0.04231, 1.0, 0.0382, 0.0356, 0.04231, 1.0, 0.0382, 0.0356, 0.04231, 1.0, 0.0382, 0.0356, 0.04231, 1.0, 0.0382, 0.0356, 0.04231, 1.0, 0.0382, 0.0356, 0.04231, 1.0, 0.0382, 0.0356, 0.04231, 1.0, 0.0382, 0.0356, 0.04231, 1.0, 0.0382, 0.0356, 0.04231, 1.0, 0.0382, 0.0356, 0.04231, 1.0, 0.0382, 0.0356, 0.04231, 1.0, 0.0382, 0.0356, 0.04231, 1.0, 0.7605, 0.002732, 0.06125, 1.0, 0.7529, 0.002732, 0.06125, 1.0, 0.7605, 0.002732, 0.06125, 1.0, 0.7529, 0.002732, 0.06125, 1.0, 0.7605, 0.002732, 0.06125, 1.0, 0.7379, 0.002732, 0.06125, 1.0, 0.04971, 0.04667, 0.05448, 1.0, 0.04971, 0.04667, 0.05448, 1.0, 0.0382, 0.0356, 0.04231, 1.0, 0.0382, 0.0356, 0.04231, 1.0, 0.04971, 0.04667, 0.05448, 1.0, 0.04971, 0.04667, 0.05448, 1.0, 0.7379, 0.002732, 0.06125, 1.0, 0.7605, 0.002732, 0.06125, 1.0, 0.7605, 0.002732, 0.06125, 1.0, 0.147, 0.15, 0.0999, 1.0, 0.1651, 0.159, 0.1119, 1.0, 0.1559, 0.159, 0.1046, 1.0, 0.159, 0.162, 0.107, 1.0, 0.159, 0.162, 0.107, 1.0, 0.147, 0.15, 0.0999, 1.0, 0.07819, 0.07421, 0.0865, 1.0, 0.04971, 0.04667, 0.05448, 1.0, 0.04971, 0.04667, 0.05448, 1.0, 0.07819, 0.07421, 0.0865, 1.0, 0.04971, 0.04667, 0.05448, 1.0, 0.05781, 0.05448, 0.0648, 1.0, 0.0382, 0.0356, 0.04231, 1.0, 0.0382, 0.0356, 0.04231, 1.0, 0.0382, 0.0356, 0.04231, 1.0, 0.7605, 0.002732, 0.06125, 1.0, 0.7913, 0.0331, 0.1274, 1.0, 0.7605, 0.002732, 0.06125, 1.0, 0.0382, 0.0356, 0.04231, 1.0, 0.04971, 0.04667, 0.05448, 1.0, 0.0382, 0.0356, 0.04231, 1.0, 0.04092, 0.0382, 0.04519, 1.0, 0.04971, 0.04667, 0.05448, 1.0, 0.0382, 0.0356, 0.04231, 1.0, 0.7605, 0.002732, 0.06125, 1.0, 0.7605, 0.002732, 0.06125, 1.0, 0.7605, 0.002732, 0.06125, 1.0, 0.7379, 0.002732, 0.06125, 1.0, 0.7605, 0.002732, 0.06125, 1.0, 0.7605, 0.002732, 0.06125, 1.0, 0.0382, 0.0356, 0.04231, 1.0, 0.0382, 0.0356, 0.04231, 1.0, 0.0382, 0.0356, 0.04231, 1.0, 0.7605, 0.002732, 0.06125, 1.0, 0.7605, 0.002732, 0.06125, 1.0, 0.7605, 0.002732, 0.06125, 1.0, 0.0382, 0.0356, 0.04231, 1.0, 0.0382, 0.0356, 0.04231, 1.0, 0.0382, 0.0356, 0.04231, 1.0, 0.04374, 0.04092, 0.04817, 1.0, 0.0382, 0.0356, 0.04231, 1.0, 0.0382, 0.0356, 0.04231, 1.0, 0.04092, 0.0382, 0.04519, 1.0, 0.0382, 0.0356, 0.04231, 1.0, 0.04374, 0.04092, 0.04817, 1.0, 0.0382, 0.0356, 0.04231, 1.0, 0.0382, 0.0356, 0.04231, 1.0, 0.0382, 0.0356, 0.04231, 1.0, 0.04374, 0.04092, 0.04817, 1.0, 0.0382, 0.0356, 0.04231, 1.0, 0.0382, 0.0356, 0.04231, 1.0, 0.07819, 0.07421, 0.0865, 1.0, 0.04971, 0.04667, 0.05448, 1.0, 0.04971, 0.04667, 0.05448, 1.0, 0.7913, 0.0331, 0.1274, 1.0, 0.7605, 0.002732, 0.06125, 1.0, 0.7605, 0.002732, 0.06125, 1.0, 0.147, 0.15, 0.0999, 1.0, 0.1559, 0.159, 0.1046, 1.0, 0.2159, 0.2195, 0.1441, 1.0, 0.2195, 0.2232, 0.147, 1.0, 0.04971, 0.04667, 0.05448, 1.0, 0.04971, 0.04667, 0.05448, 1.0, 0.0382, 0.0356, 0.04231, 1.0, 0.07819, 0.07421, 0.0865, 1.0, 0.04971, 0.04667, 0.05448, 1.0, 0.04971, 0.04667, 0.05448, 1.0])
me_t_rex_hull_000.materials.append(mat_color)
me_t_rex_hull_000.materials.append(mat_default)
me_t_rex_hull_000.use_remesh_preserve_volume = False
me_t_rex_hull_000.use_remesh_preserve_attributes = False
me_t_rex_hull_000.use_mirror_vertex_groups = False
me_t_rex_hull_000.use_paint_bone_selection = False
me_t_rex_hull_000.use_paint_mask = True
me_t_rex_hull_000.update()
me_t_rex_righ_000 = bpy.data.meshes.new('t-rex_righ.000')
me_t_rex_righ_000.from_pydata([(-0.876, -0.3151, -0.1682), (-0.06462, -0.3737, -0.3685), (-0.02063, 0.29, -0.3773), (0.2713, -0.6309, 0.1669), (0.0, 0.0, 0.0), (-0.8043, -0.5298, -0.1381), (-0.2256, 0.09558, -0.4194), (-0.5343, -0.496, -0.1554)], [], [(0, 3, 4), (4, 3, 2), (6, 0, 4), (1, 0, 6), (1, 7, 5), (1, 5, 0), (3, 0, 5), (3, 1, 2), (2, 6, 4), (6, 2, 1), (3, 5, 7), (3, 7, 1)])
_uv = me_t_rex_righ_000.uv_layers.new(name='UVMap')
_uv.uv.foreach_set('vector', [0.5086, 0.9328, 0.7283, 0.7667, 0.7229, 0.9189, 0.9213, 0.794, 0.9213, 0.9464, 0.8494, 0.7172, 0.6671, 0.9726, 0.5086, 0.9328, 0.7229, 0.9189, 0.4719, 0.9038, 0.2914, 0.8537, 0.4627, 0.7965, 0.4719, 0.9038, 0.3564, 0.9097, 0.295, 0.9029, 0.4719, 0.9038, 0.295, 0.9029, 0.2914, 0.8537, 0.7283, 0.7667, 0.5086, 0.9328, 0.5051, 0.8837, 0.9213, 0.9464, 0.8417, 0.8418, 0.8494, 0.7172, 0.7283, 0.993, 0.6671, 0.9726, 0.7229, 0.9189, 0.4627, 0.7965, 0.5166, 0.7682, 0.4719, 0.9038, 0.5166, 0.989, 0.295, 0.9029, 0.3564, 0.9097, 0.5166, 0.989, 0.3564, 0.9097, 0.4719, 0.9038])
_ca = me_t_rex_righ_000.color_attributes.new('Col', 'BYTE_COLOR', 'CORNER')
_ca.data.foreach_set('color', [0.04971, 0.04667, 0.05448, 1.0, 0.04971, 0.04667, 0.05448, 1.0, 0.07819, 0.07421, 0.0865, 1.0, 0.04971, 0.04667, 0.05448, 1.0, 0.0382, 0.0356, 0.04231, 1.0, 0.0382, 0.0356, 0.04231, 1.0, 0.159, 0.162, 0.107, 1.0, 0.159, 0.162, 0.107, 1.0, 0.159, 0.162, 0.107, 1.0, 0.0382, 0.0356, 0.04231, 1.0, 0.0382, 0.0356, 0.04231, 1.0, 0.0382, 0.0356, 0.04231, 1.0, 1.0, 1.0, 1.0, 1.0, 1.0, 1.0, 1.0, 1.0, 1.0, 1.0, 1.0, 1.0, 0.0382, 0.0356, 0.04231, 1.0, 0.03955, 0.03689, 0.04374, 1.0, 0.0382, 0.0356, 0.04231, 1.0, 0.04971, 0.04667, 0.05448, 1.0, 0.04971, 0.04667, 0.05448, 1.0, 0.04971, 0.04667, 0.05448, 1.0, 0.04971, 0.04667, 0.05448, 1.0, 0.0382, 0.0356, 0.04231, 1.0, 0.04971, 0.04667, 0.05448, 1.0, 0.159, 0.162, 0.107, 1.0, 0.159, 0.162, 0.107, 1.0, 0.159, 0.162, 0.107, 1.0, 0.0382, 0.0356, 0.04231, 1.0, 0.0382, 0.0356, 0.04231, 1.0, 0.0382, 0.0356, 0.04231, 1.0, 1.0, 1.0, 1.0, 1.0, 1.0, 1.0, 1.0, 1.0, 1.0, 1.0, 1.0, 1.0, 0.04971, 0.04667, 0.05448, 1.0, 0.04971, 0.04667, 0.05448, 1.0, 0.04971, 0.04667, 0.05448, 1.0])
me_t_rex_righ_000.materials.append(mat_pixelcolor_001)
me_t_rex_righ_000.use_remesh_preserve_volume = False
me_t_rex_righ_000.use_remesh_preserve_attributes = False
me_t_rex_righ_000.use_mirror_vertex_groups = False
me_t_rex_righ_000.use_paint_bone_selection = False
me_t_rex_righ_000.use_paint_mask = True
me_t_rex_righ_000.update()
me_t_rex_righ_003 = bpy.data.meshes.new('t-rex_righ.003')
me_t_rex_righ_003.from_pydata([(0.876, -0.3151, -0.1682), (0.06462, -0.3737, -0.3685), (0.02063, 0.29, -0.3773), (-0.2713, -0.6309, 0.1669), (0.0, 0.0, 0.0), (0.8043, -0.5298, -0.1381), (0.2256, 0.09558, -0.4194), (0.5343, -0.496, -0.1554)], [], [(0, 4, 3), (4, 2, 3), (6, 4, 0), (1, 6, 0), (1, 5, 7), (1, 0, 5), (3, 5, 0), (3, 2, 1), (2, 4, 6), (6, 1, 2), (3, 7, 5), (3, 1, 7)])
_uv = me_t_rex_righ_003.uv_layers.new(name='UVMap')
_uv.uv.foreach_set('vector', [0.7881, 0.2791, 0.963, 0.2905, 0.9673, 0.4142, 0.8912, 0.5415, 0.8325, 0.6039, 0.8912, 0.4175, 0.9174, 0.2468, 0.963, 0.2905, 0.7881, 0.2791, 0.9316, 0.098, 0.9242, 0.1852, 0.7844, 0.1387, 0.9316, 0.098, 0.7873, 0.09875, 0.8375, 0.09315, 0.9316, 0.098, 0.7844, 0.1387, 0.7873, 0.09875, 0.9673, 0.4142, 0.7852, 0.3191, 0.7881, 0.2791, 0.8912, 0.4175, 0.8325, 0.6039, 0.8263, 0.5025, 0.9673, 0.2303, 0.963, 0.2905, 0.9174, 0.2468, 0.9242, 0.1852, 0.9316, 0.098, 0.9682, 0.2082, 0.9682, 0.02873, 0.8375, 0.09315, 0.7873, 0.09875, 0.9682, 0.02873, 0.9316, 0.098, 0.8375, 0.09315])
_ca = me_t_rex_righ_003.color_attributes.new('Col', 'BYTE_COLOR', 'CORNER')
_ca.data.foreach_set('color', [0.04971, 0.04667, 0.05448, 1.0, 0.07819, 0.07421, 0.0865, 1.0, 0.04971, 0.04667, 0.05448, 1.0, 0.04971, 0.04667, 0.05448, 1.0, 0.0382, 0.0356, 0.04231, 1.0, 0.0382, 0.0356, 0.04231, 1.0, 0.159, 0.162, 0.107, 1.0, 0.159, 0.162, 0.107, 1.0, 0.159, 0.162, 0.107, 1.0, 0.0382, 0.0356, 0.04231, 1.0, 0.0382, 0.0356, 0.04231, 1.0, 0.0382, 0.0356, 0.04231, 1.0, 1.0, 1.0, 1.0, 1.0, 1.0, 1.0, 1.0, 1.0, 1.0, 1.0, 1.0, 1.0, 0.0382, 0.0356, 0.04231, 1.0, 0.0382, 0.0356, 0.04231, 1.0, 0.03955, 0.03689, 0.04374, 1.0, 0.04971, 0.04667, 0.05448, 1.0, 0.04971, 0.04667, 0.05448, 1.0, 0.04971, 0.04667, 0.05448, 1.0, 0.04971, 0.04667, 0.05448, 1.0, 0.04971, 0.04667, 0.05448, 1.0, 0.0382, 0.0356, 0.04231, 1.0, 0.159, 0.162, 0.107, 1.0, 0.159, 0.162, 0.107, 1.0, 0.159, 0.162, 0.107, 1.0, 0.0382, 0.0356, 0.04231, 1.0, 0.0382, 0.0356, 0.04231, 1.0, 0.0382, 0.0356, 0.04231, 1.0, 1.0, 1.0, 1.0, 1.0, 1.0, 1.0, 1.0, 1.0, 1.0, 1.0, 1.0, 1.0, 0.04971, 0.04667, 0.05448, 1.0, 0.04971, 0.04667, 0.05448, 1.0, 0.04971, 0.04667, 0.05448, 1.0])
me_t_rex_righ_003.materials.append(mat_pixelcolor_001)
me_t_rex_righ_003.use_remesh_preserve_volume = False
me_t_rex_righ_003.use_remesh_preserve_attributes = False
me_t_rex_righ_003.use_mirror_vertex_groups = False
me_t_rex_righ_003.use_paint_bone_selection = False
me_t_rex_righ_003.use_paint_mask = True
me_t_rex_righ_003.update()
me_t_rex_stee_000 = bpy.data.meshes.new('t-rex_stee.000')
me_t_rex_stee_000.from_pydata([(0.02084, -0.3781, -0.0003667), (0.01027, -0.151, 0.2218), (-3.579e-09, 0.04628, 0.4147), (-0.02084, -0.3781, -0.0003667), (-0.01027, -0.151, 0.2218), (-3.646e-09, -2.98e-08, -4.47e-08), (-3.646e-09, -0.6214, -0.0003667), (-3.646e-09, -0.009727, 0.2142), (-3.646e-09, 0.1236, 0.3137)], [], [(6, 5, 0), (1, 0, 5), (1, 5, 7), (6, 3, 5), (4, 5, 3), (4, 7, 5), (8, 1, 7), (8, 7, 4), (2, 6, 1), (2, 1, 8), (6, 0, 1), (6, 4, 3), (2, 4, 6), (2, 8, 4)])
_uv = me_t_rex_stee_000.uv_layers.new(name='UVMap')
_uv.uv.foreach_set('vector', [0.2397, 0.7336, 0.2397, 0.9072, 0.2346, 0.8016, 0.1037, 0.8124, 0.0865, 0.8991, 0.03709, 0.8092, 0.1037, 0.8124, 0.03709, 0.8092, 0.08358, 0.7799, 0.2622, 0.9072, 0.257, 0.8393, 0.2622, 0.7336, 0.2024, 0.8779, 0.1358, 0.8811, 0.1852, 0.7912, 0.2024, 0.8779, 0.1823, 0.9104, 0.1358, 0.8811, 0.08709, 0.7336, 0.1037, 0.8124, 0.08358, 0.7799, 0.1858, 0.9566, 0.1823, 0.9104, 0.2024, 0.8779, 0.1186, 0.7371, 0.1186, 0.9566, 0.1037, 0.8124, 0.1186, 0.7371, 0.1037, 0.8124, 0.08709, 0.7336, 0.1186, 0.9566, 0.0865, 0.8991, 0.1037, 0.8124, 0.2173, 0.7336, 0.2024, 0.8779, 0.1852, 0.7912, 0.2173, 0.9532, 0.2024, 0.8779, 0.2173, 0.7336, 0.2173, 0.9532, 0.1858, 0.9566, 0.2024, 0.8779])
_ca = me_t_rex_stee_000.color_attributes.new('Col', 'BYTE_COLOR', 'CORNER')
_ca.data.foreach_set('color', [0.04971, 0.04667, 0.05448, 1.0, 0.04971, 0.04667, 0.05448, 1.0, 0.04971, 0.04667, 0.05448, 1.0, 0.04971, 0.04667, 0.05448, 1.0, 0.04971, 0.04667, 0.05448, 1.0, 0.04971, 0.04667, 0.05448, 1.0, 0.04971, 0.04667, 0.05448, 1.0, 0.04971, 0.04667, 0.05448, 1.0, 0.04971, 0.04667, 0.05448, 1.0, 0.04971, 0.04667, 0.05448, 1.0, 0.04971, 0.04667, 0.05448, 1.0, 0.04971, 0.04667, 0.05448, 1.0, 0.04971, 0.04667, 0.05448, 1.0, 0.04971, 0.04667, 0.05448, 1.0, 0.04971, 0.04667, 0.05448, 1.0, 0.04971, 0.04667, 0.05448, 1.0, 0.04971, 0.04667, 0.05448, 1.0, 0.04971, 0.04667, 0.05448, 1.0, 0.04971, 0.04667, 0.05448, 1.0, 0.04971, 0.04667, 0.05448, 1.0, 0.04971, 0.04667, 0.05448, 1.0, 0.04971, 0.04667, 0.05448, 1.0, 0.04971, 0.04667, 0.05448, 1.0, 0.04971, 0.04667, 0.05448, 1.0, 0.07819, 0.07421, 0.0865, 1.0, 0.04971, 0.04667, 0.05448, 1.0, 0.07819, 0.07421, 0.0865, 1.0, 0.05286, 0.04971, 0.05781, 1.0, 0.04971, 0.04667, 0.05448, 1.0, 0.04971, 0.04667, 0.05448, 1.0, 0.04971, 0.04667, 0.05448, 1.0, 0.07819, 0.07421, 0.0865, 1.0, 0.07819, 0.07421, 0.0865, 1.0, 0.04971, 0.04667, 0.05448, 1.0, 0.07819, 0.07421, 0.0865, 1.0, 0.07819, 0.07421, 0.0865, 1.0, 0.07819, 0.07421, 0.0865, 1.0, 0.07819, 0.07421, 0.0865, 1.0, 0.04971, 0.04667, 0.05448, 1.0, 0.05286, 0.04971, 0.05781, 1.0, 0.04971, 0.04667, 0.05448, 1.0, 0.04971, 0.04667, 0.05448, 1.0])
me_t_rex_stee_000.materials.append(mat_pixelcolor_001)
me_t_rex_stee_000.use_remesh_preserve_volume = False
me_t_rex_stee_000.use_remesh_preserve_attributes = False
me_t_rex_stee_000.use_mirror_vertex_groups = False
me_t_rex_stee_000.use_paint_bone_selection = False
me_t_rex_stee_000.use_paint_mask = True
me_t_rex_stee_000.update()

# ---- objects
ob_trex_body = bpy.data.objects.new('TRex_Body', me_t_rex_hull_000)
ob_trex_leftwing = bpy.data.objects.new('TRex_LeftWing', me_t_rex_righ_000)
ob_trex_rightwing = bpy.data.objects.new('TRex_RightWing', me_t_rex_righ_003)
ob_trex_steering = bpy.data.objects.new('TRex_Steering', me_t_rex_stee_000)

# ---- transforms, parenting, visibility, modifiers, constraints
ob_trex_body.location = (0.0, 0.0, 0.0)
ob_trex_body.lineart.crease_threshold = 0.0
_m = ob_trex_body.modifiers.new('Auto Smooth', 'NODES')
_m.node_group = ng_auto_smooth
_gi = [s.identifier for s in ng_auto_smooth.interface.items_tree if s.item_type == 'SOCKET' and s.in_out == 'INPUT']
_m[_gi[1]] = 0.2094  # Angle
ob_trex_leftwing.location = (-1.35, -1.08, 0.07)
ob_trex_leftwing.lineart.crease_threshold = 0.0
_m = ob_trex_leftwing.modifiers.new('Auto Smooth', 'NODES')
_m.node_group = ng_auto_smooth
_gi = [s.identifier for s in ng_auto_smooth.interface.items_tree if s.item_type == 'SOCKET' and s.in_out == 'INPUT']
_m[_gi[1]] = 0.2094  # Angle
ob_trex_rightwing.location = (1.35, -1.08, 0.07)
ob_trex_rightwing.lineart.crease_threshold = 0.0
_m = ob_trex_rightwing.modifiers.new('Auto Smooth', 'NODES')
_m.node_group = ng_auto_smooth
_gi = [s.identifier for s in ng_auto_smooth.interface.items_tree if s.item_type == 'SOCKET' and s.in_out == 'INPUT']
_m[_gi[1]] = 0.2094  # Angle
ob_trex_steering.location = (0.0, 2.24, 0.7185)
ob_trex_steering.lineart.crease_threshold = 0.0
_m = ob_trex_steering.modifiers.new('Auto Smooth', 'NODES')
_m.node_group = ng_auto_smooth
_gi = [s.identifier for s in ng_auto_smooth.interface.items_tree if s.item_type == 'SOCKET' and s.in_out == 'INPUT']
_m[_gi[1]] = 0.1396  # Angle

# ---- collection membership
col_collection_1.objects.link(ob_trex_body)
col_collection_1.objects.link(ob_trex_leftwing)
col_collection_1.objects.link(ob_trex_rightwing)
col_collection_1.objects.link(ob_trex_steering)

# ---- scene / render settings (as saved in the file)
scene.frame_start = 1; scene.frame_end = 250; scene.frame_set(19)
scene.render.engine = 'BLENDER_EEVEE_NEXT'
scene.render.resolution_percentage = 50
scene.render.dither_intensity = 0.0
scene.cycles.use_denoising = False
scene.cycles.samples = 10
scene.cycles.sampling_pattern = 'TABULATED_SOBOL'
scene.cycles.light_sampling_threshold = 0.0
scene.cycles.use_adaptive_sampling = False
scene.cycles.use_light_tree = False
scene.cycles.blur_glossy = 0.0
scene.cycles.pixel_filter_type = 'GAUSSIAN'
scene.cycles.sample_clamp_indirect = 0.0
scene.view_settings.view_transform = 'Standard'
bpy.context.view_layer.update()

# ---- added for rendering (the .blend has no active camera and no usable light): camera, sun
cam_auto = bpy.data.cameras.new('AutoCamera')
cam_auto.lens = 50.0
cam_auto.sensor_width = 36.0
cam_auto.clip_end = 1000.0
ob_auto_camera = bpy.data.objects.new('AutoCamera', cam_auto)
scene.collection.objects.link(ob_auto_camera)
ob_auto_camera.location = (6.09516, -7.22635, 5.16253)
ob_auto_camera.rotation_euler = (1.09748, -7.21219e-08, 0.694738)
scene.camera = ob_auto_camera
light_auto_sun = bpy.data.lights.new('AutoSun', 'SUN')
light_auto_sun.energy = 3.0
light_auto_sun.angle = 0.0523599
ob_auto_sun = bpy.data.objects.new('AutoSun', light_auto_sun)
scene.collection.objects.link(ob_auto_sun)
ob_auto_sun.rotation_euler = (0.872665, 0.174533, 0.523599)
bpy.context.view_layer.update()
